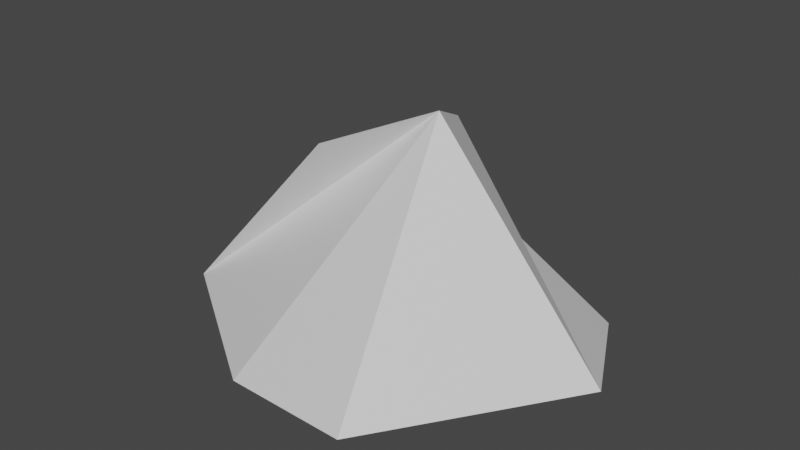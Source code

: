 # Source: rock_2.blend  (saved by Blender 2.81.16; exported with 4.5.12 LTS)
import bpy
from mathutils import Matrix  # noqa: F401  (used for matrix-valued properties, if any)

bpy.ops.wm.read_factory_settings(use_empty=True)
scene = bpy.context.scene
scene.name = 'Scene'

# ---- collections
col_collection = bpy.data.collections.new('Collection'); scene.collection.children.link(col_collection)

# ---- materials (node trees are filled in below, after node groups)
mat_material = bpy.data.materials.new('Material')
mat_material.alpha_threshold = 0.0
mat_material.use_transparent_shadow = False
mat_material.line_color = (0.0, 0.0, 0.0, 1.0)

# ---- material node trees
mat_material.use_nodes = True; mat_material.node_tree.nodes.clear()
_N = mat_material.node_tree.nodes; _L = mat_material.node_tree.links
n0 = _N.new('ShaderNodeOutputMaterial'); n0.name = 'Material Output'; n0.location = (300, 300)
n1 = _N.new('ShaderNodeBsdfPrincipled'); n1.name = 'Principled BSDF'; n1.location = (10, 300)
n1.distribution = 'GGX'
n1.subsurface_method = 'BURLEY'
n1.inputs[2].default_value = 0.4
n1.inputs[3].default_value = 1.45
n1.inputs[27].default_value = (0.0, 0.0, 0.0, 1.0)
n1.inputs[28].default_value = 1.0
_L.new(n1.outputs[0], n0.inputs[0])
n0.is_active_output = True

# ---- world
world_world = bpy.data.worlds.new('World'); scene.world = world_world
world_world.use_nodes = True; world_world.node_tree.nodes.clear()
_N = world_world.node_tree.nodes; _L = world_world.node_tree.links
n0 = _N.new('ShaderNodeOutputWorld'); n0.name = 'World Output'; n0.location = (300, 300)
n1 = _N.new('ShaderNodeBackground'); n1.name = 'Background'; n1.location = (10, 300)
n1.inputs[0].default_value = (0.05088, 0.05088, 0.05088, 1.0)
_L.new(n1.outputs[0], n0.inputs[0])
n0.is_active_output = True
world_world.color = (0.05088, 0.05088, 0.05088)
world_world.use_sun_shadow = False
world_world.sun_shadow_jitter_overblur = 0.0

# ---- meshes
me_cube = bpy.data.meshes.new('Cube')
me_cube.from_pydata([(0.2162, 0.5131, 0.9262), (2.277, 0.05186, -1.131), (0.5177, -0.1717, 1.254), (1.01, -2.14, -1.0), (-0.7234, 0.9077, 0.4186), (-0.5217, 1.987, -1.31), (-0.439, -0.7497, 0.8627), (-2.319, -0.7241, -1.218), (-0.5531, -1.904, -1.226), (1.468, 1.632, -1.482)], [], [(0, 4, 6, 2), (3, 2, 6, 7, 8), (7, 6, 4, 5), (5, 9, 1, 3, 8, 7), (1, 0, 2, 3), (5, 4, 0, 1, 9)])
_uv = me_cube.uv_layers.new(name='UVMap')
_uv.uv.foreach_set('vector', [0.625, 0.5, 0.875, 0.5, 0.875, 0.75, 0.625, 0.75, 0.375, 0.75, 0.625, 0.75, 0.625, 1.0, 0.375, 1.0, 0.375, 0.9462, 0.375, 0.0, 0.625, 0.0, 0.625, 0.25, 0.375, 0.25, 0.125, 0.5, 0.25, 0.5, 0.375, 0.5, 0.375, 0.75, 0.1788, 0.75, 0.125, 0.75, 0.375, 0.5, 0.625, 0.5, 0.625, 0.75, 0.375, 0.75, 0.375, 0.25, 0.625, 0.25, 0.625, 0.5, 0.375, 0.5, 0.375, 0.375])
me_cube.materials.append(mat_material)
me_cube.use_remesh_preserve_volume = False
me_cube.use_remesh_preserve_attributes = False
me_cube.use_mirror_vertex_groups = False
me_cube.update()

# ---- objects
ob_rock = bpy.data.objects.new('rock', me_cube)

# ---- transforms, parenting, visibility, modifiers, constraints
ob_rock.location = (0.0, 0.0, 0.0)
ob_rock.lock_rotations_4d = False
ob_rock.empty_display_type = 'ARROWS'
ob_rock.lineart.crease_threshold = 0.0

# ---- collection membership
col_collection.objects.link(ob_rock)

# ---- scene / render settings (as saved in the file)
scene.frame_start = 1; scene.frame_end = 250; scene.frame_set(1)
scene.render.engine = 'BLENDER_EEVEE_NEXT'
scene.cycles.use_denoising = False
scene.cycles.samples = 128
scene.cycles.sampling_pattern = 'TABULATED_SOBOL'
scene.cycles.use_adaptive_sampling = False
scene.cycles.use_light_tree = False
scene.view_settings.view_transform = 'Filmic'
bpy.context.view_layer.update()

# ---- added for rendering (the .blend has no active camera and no usable light): camera, sun
cam_auto = bpy.data.cameras.new('AutoCamera')
cam_auto.lens = 50.0
cam_auto.sensor_width = 36.0
cam_auto.clip_end = 1000.0
ob_auto_camera = bpy.data.objects.new('AutoCamera', cam_auto)
scene.collection.objects.link(ob_auto_camera)
ob_auto_camera.location = (6.22961, -7.57683, 4.88603)
ob_auto_camera.rotation_euler = (1.09748, -7.21219e-08, 0.694738)
scene.camera = ob_auto_camera
light_auto_sun = bpy.data.lights.new('AutoSun', 'SUN')
light_auto_sun.energy = 3.0
light_auto_sun.angle = 0.0523599
ob_auto_sun = bpy.data.objects.new('AutoSun', light_auto_sun)
scene.collection.objects.link(ob_auto_sun)
ob_auto_sun.rotation_euler = (0.872665, 0.174533, 0.523599)
bpy.context.view_layer.update()
